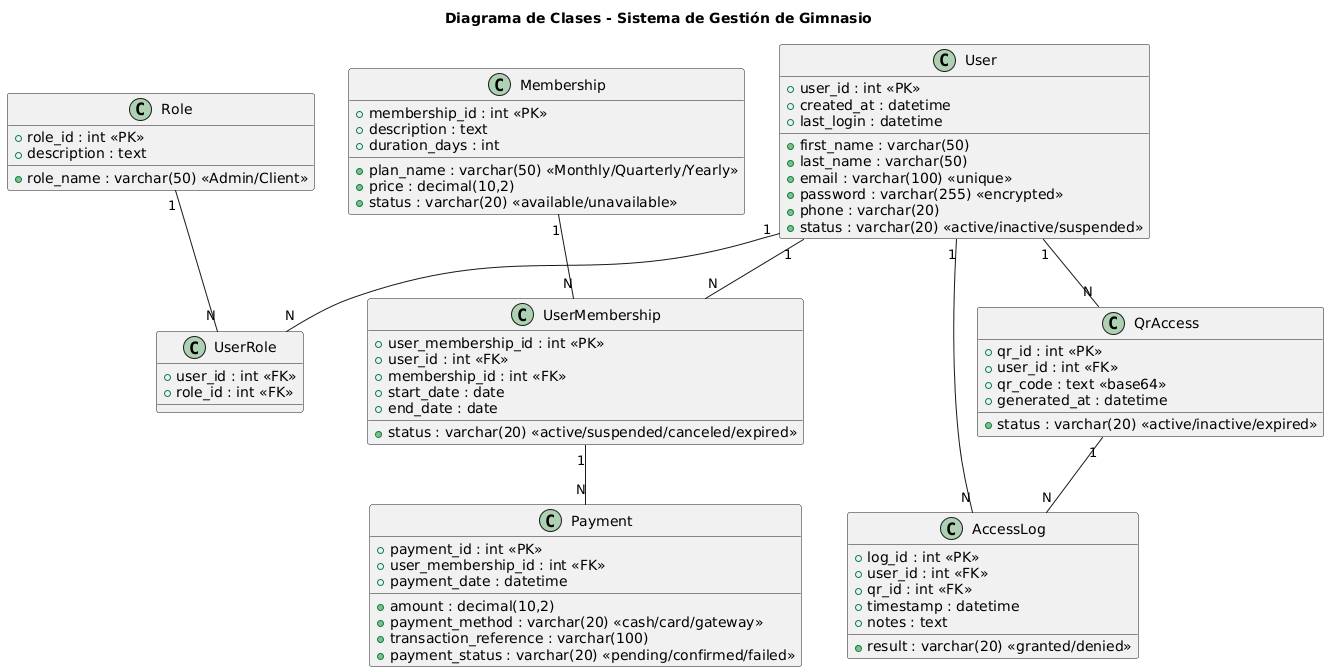

The diagram above was rendered by PlantUML. Its source (embedded in the PNG):
@startuml
title Diagrama de Clases - Sistema de Gestión de Gimnasio

' =====================
' Clase User
' =====================
class User {
  +user_id : int <<PK>>
  +first_name : varchar(50)
  +last_name : varchar(50)
  +email : varchar(100) <<unique>>
  +password : varchar(255) <<encrypted>>
  +phone : varchar(20)
  +status : varchar(20) <<active/inactive/suspended>>
  +created_at : datetime
  +last_login : datetime
}

' =====================
' Clase Role
' =====================
class Role {
  +role_id : int <<PK>>
  +role_name : varchar(50) <<Admin/Client>>
  +description : text
}

' =====================
' Tabla intermedia UserRole (N:M)
' =====================
class UserRole {
  +user_id : int <<FK>>
  +role_id : int <<FK>>
}

' =====================
' Clase Membership
' =====================
class Membership {
  +membership_id : int <<PK>>
  +plan_name : varchar(50) <<Monthly/Quarterly/Yearly>>
  +description : text
  +price : decimal(10,2)
  +duration_days : int
  +status : varchar(20) <<available/unavailable>>
}

' =====================
' Clase UserMembership
' =====================
class UserMembership {
  +user_membership_id : int <<PK>>
  +user_id : int <<FK>>
  +membership_id : int <<FK>>
  +start_date : date
  +end_date : date
  +status : varchar(20) <<active/suspended/canceled/expired>>
}

' =====================
' Clase Payment
' =====================
class Payment {
  +payment_id : int <<PK>>
  +user_membership_id : int <<FK>>
  +amount : decimal(10,2)
  +payment_method : varchar(20) <<cash/card/gateway>>
  +payment_date : datetime
  +transaction_reference : varchar(100)
  +payment_status : varchar(20) <<pending/confirmed/failed>>
}

' =====================
' Clase QrAccess
' =====================
class QrAccess {
  +qr_id : int <<PK>>
  +user_id : int <<FK>>
  +qr_code : text <<base64>>
  +generated_at : datetime
  +status : varchar(20) <<active/inactive/expired>>
}

' =====================
' Clase AccessLog
' =====================
class AccessLog {
  +log_id : int <<PK>>
  +user_id : int <<FK>>
  +qr_id : int <<FK>>
  +timestamp : datetime
  +result : varchar(20) <<granted/denied>>
  +notes : text
}

' =====================
' Relaciones
' =====================
User "1" -- "N" UserRole
Role "1" -- "N" UserRole

User "1" -- "N" UserMembership
Membership "1" -- "N" UserMembership

UserMembership "1" -- "N" Payment

User "1" -- "N" QrAccess
QrAccess "1" -- "N" AccessLog
User "1" -- "N" AccessLog
@enduml